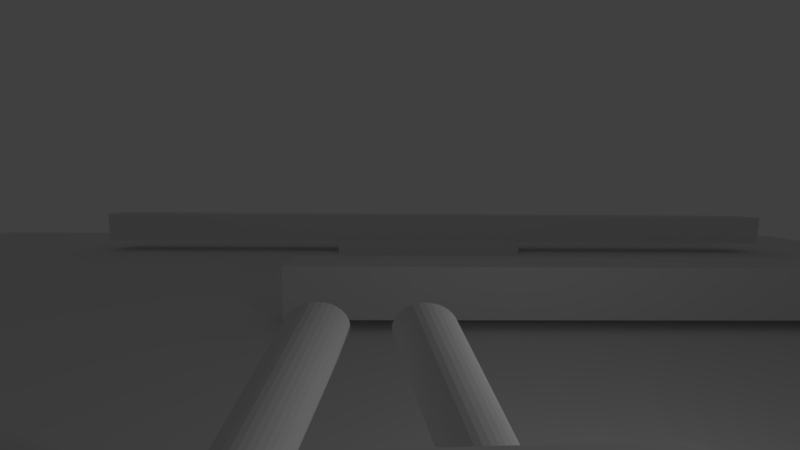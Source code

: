 # Source: Skelerebels.blend  (saved by Blender 2.79.0; exported with 4.5.12 LTS)
import bpy
from mathutils import Matrix  # noqa: F401  (used for matrix-valued properties, if any)

bpy.ops.wm.read_factory_settings(use_empty=True)
scene = bpy.context.scene
scene.name = 'Scene'

# ---- collections
col_collection_1 = bpy.data.collections.new('Collection 1'); scene.collection.children.link(col_collection_1)

# ---- materials (node trees are filled in below, after node groups)
mat_material = bpy.data.materials.new('Material')
mat_material.alpha_threshold = 0.0
mat_material.use_transparent_shadow = False
mat_material.roughness = 0.5
mat_material.line_color = (0.0, 0.0, 0.0, 1.0)

# ---- material node trees

# ---- world
world_world = bpy.data.worlds.new('World'); scene.world = world_world
world_world.color = (0.05088, 0.05088, 0.05088)
world_world.use_sun_shadow = False
world_world.sun_shadow_jitter_overblur = 0.0
world_world.cycles.sampling_method = 'MANUAL'

# ---- cameras
cam_camera = bpy.data.cameras.new('Camera')
cam_camera.clip_end = 100.0
cam_camera.lens = 16.0
cam_camera.sensor_width = 32.0
cam_camera.sensor_height = 18.0
cam_camera.ortho_scale = 7.314
cam_camera.lens_unit = 'FOV'
cam_camera.dof.focus_distance = 0.0
cam_camera.dof.aperture_fstop = 128.0

# ---- lights
light_lamp = bpy.data.lights.new('Lamp', 'POINT')
light_lamp.transmission_factor = 0.0
light_lamp.cutoff_distance = 30.0
light_lamp.energy = 100.0
light_lamp.shadow_buffer_clip_start = 1.001
light_lamp.shadow_soft_size = 0.1
light_lamp.shadow_maximum_resolution = 0.006
light_lamp.use_absolute_resolution = True

# ---- meshes
me_plane_001 = bpy.data.meshes.new('Plane.001')
me_plane_001.from_pydata([(-1.0, -1.0, 0.0), (1.0, -1.0, 0.0), (-1.0, 1.0, 0.0), (1.0, 1.0, 0.0)], [], [(0, 1, 3, 2)])
me_plane_001.use_remesh_preserve_volume = False
me_plane_001.use_remesh_preserve_attributes = False
me_plane_001.use_mirror_vertex_groups = False
me_plane_001.update()
me_cube_001 = bpy.data.meshes.new('Cube.001')
me_cube_001.from_pydata([(-1.0, -1.0, -1.0), (-1.0, -1.0, 1.0), (-1.0, 1.0, -1.0), (-1.0, 1.0, 1.0), (1.0, -1.0, -1.0), (1.0, -1.0, 1.0), (1.0, 1.0, -1.0), (1.0, 1.0, 1.0)], [], [(0, 1, 3, 2), (2, 3, 7, 6), (6, 7, 5, 4), (4, 5, 1, 0), (2, 6, 4, 0), (7, 3, 1, 5)])
me_cube_001.use_remesh_preserve_volume = False
me_cube_001.use_remesh_preserve_attributes = False
me_cube_001.use_mirror_vertex_groups = False
me_cube_001.update()
me_cube_002 = bpy.data.meshes.new('Cube.002')
me_cube_002.from_pydata([(-1.0, -1.0, -1.0), (-1.0, -1.0, 1.0), (-1.0, 1.0, -1.0), (-1.0, 1.0, 1.0), (1.0, -1.0, -1.0), (1.0, -1.0, 1.0), (1.0, 1.0, -1.0), (1.0, 1.0, 1.0)], [], [(0, 1, 3, 2), (2, 3, 7, 6), (6, 7, 5, 4), (4, 5, 1, 0), (2, 6, 4, 0), (7, 3, 1, 5)])
me_cube_002.use_remesh_preserve_volume = False
me_cube_002.use_remesh_preserve_attributes = False
me_cube_002.use_mirror_vertex_groups = False
me_cube_002.update()
me_cube_003 = bpy.data.meshes.new('Cube.003')
me_cube_003.from_pydata([(-1.0, -1.0, -1.0), (-1.0, -1.0, 1.0), (-1.0, 1.0, -1.0), (-1.0, 1.0, 1.0), (1.0, -1.0, -1.0), (1.0, -1.0, 1.0), (1.0, 1.0, -1.0), (1.0, 1.0, 1.0)], [], [(0, 1, 3, 2), (2, 3, 7, 6), (6, 7, 5, 4), (4, 5, 1, 0), (2, 6, 4, 0), (7, 3, 1, 5)])
me_cube_003.use_remesh_preserve_volume = False
me_cube_003.use_remesh_preserve_attributes = False
me_cube_003.use_mirror_vertex_groups = False
me_cube_003.update()
me_cube_004 = bpy.data.meshes.new('Cube.004')
me_cube_004.from_pydata([(-1.0, -1.0, -1.0), (-1.0, -1.0, 1.0), (-1.0, 1.0, -1.0), (-1.0, 1.0, 1.0), (1.0, -1.0, -1.0), (1.0, -1.0, 1.0), (1.0, 1.0, -1.0), (1.0, 1.0, 1.0)], [], [(0, 1, 3, 2), (2, 3, 7, 6), (6, 7, 5, 4), (4, 5, 1, 0), (2, 6, 4, 0), (7, 3, 1, 5)])
me_cube_004.use_remesh_preserve_volume = False
me_cube_004.use_remesh_preserve_attributes = False
me_cube_004.use_mirror_vertex_groups = False
me_cube_004.update()
me_cube_005 = bpy.data.meshes.new('Cube.005')
me_cube_005.from_pydata([(-1.0, -1.0, -1.0), (-1.0, -1.0, 1.0), (-1.0, 1.0, -1.0), (-1.0, 1.0, 1.0), (1.0, -1.0, -1.0), (1.0, -1.0, 1.0), (1.0, 1.0, -1.0), (1.0, 1.0, 1.0)], [], [(0, 1, 3, 2), (2, 3, 7, 6), (6, 7, 5, 4), (4, 5, 1, 0), (2, 6, 4, 0), (7, 3, 1, 5)])
me_cube_005.use_remesh_preserve_volume = False
me_cube_005.use_remesh_preserve_attributes = False
me_cube_005.use_mirror_vertex_groups = False
me_cube_005.update()
me_cube = bpy.data.meshes.new('Cube')
me_cube.from_pydata([(1.0, 1.0, -1.0), (1.0, -1.0, -1.0), (-1.0, -1.0, -1.0), (-1.0, 1.0, -1.0), (1.0, 1.0, 1.0), (1.0, -1.0, 1.0), (-1.0, -1.0, 1.0), (-1.0, 1.0, 1.0)], [], [(0, 1, 2, 3), (4, 7, 6, 5), (0, 4, 5, 1), (1, 5, 6, 2), (2, 6, 7, 3), (4, 0, 3, 7)])
_ca = me_cube.color_attributes.new('Col', 'BYTE_COLOR', 'CORNER')
_ca.data.foreach_set('color', [1.0, 1.0, 1.0, 1.0, 1.0, 1.0, 1.0, 1.0, 1.0, 1.0, 1.0, 1.0, 1.0, 1.0, 1.0, 1.0, 0.0356, 0.0, 1.0, 1.0, 0.0356, 0.0, 1.0, 1.0, 0.0356, 0.0, 1.0, 1.0, 0.0356, 0.0, 1.0, 1.0, 0.0356, 0.0, 1.0, 1.0, 0.0356, 0.0, 1.0, 1.0, 0.0356, 0.0, 1.0, 1.0, 0.0356, 0.0, 1.0, 1.0, 0.0356, 0.0, 1.0, 1.0, 0.0356, 0.0, 1.0, 1.0, 0.0356, 0.0, 1.0, 1.0, 0.0356, 0.0, 1.0, 1.0, 1.0, 1.0, 1.0, 1.0, 0.08438, 0.01764, 1.0, 1.0, 0.0382, 0.0006071, 1.0, 1.0, 1.0, 1.0, 1.0, 1.0, 0.0356, 0.0, 1.0, 1.0, 1.0, 1.0, 1.0, 1.0, 0.7231, 0.6654, 1.0, 1.0, 0.4125, 0.305, 1.0, 1.0])
me_cube.materials.append(mat_material)
me_cube.use_remesh_preserve_volume = False
me_cube.use_remesh_preserve_attributes = False
me_cube.use_mirror_vertex_groups = False
me_cube.update()
me_cone = bpy.data.meshes.new('Cone')
me_cone.from_pydata([(0.0, 1.0, -1.0), (0.1951, 0.9808, -1.0), (0.3827, 0.9239, -1.0), (0.5556, 0.8315, -1.0), (0.7071, 0.7071, -1.0), (0.8315, 0.5556, -1.0), (0.9239, 0.3827, -1.0), (0.9808, 0.1951, -1.0), (1.0, 7.55e-08, -1.0), (0.9808, -0.1951, -1.0), (0.9239, -0.3827, -1.0), (0.8315, -0.5556, -1.0), (0.7071, -0.7071, -1.0), (0.5556, -0.8315, -1.0), (0.3827, -0.9239, -1.0), (0.1951, -0.9808, -1.0), (-3.258e-07, -1.0, -1.0), (-0.1951, -0.9808, -1.0), (-0.3827, -0.9239, -1.0), (-0.5556, -0.8315, -1.0), (-0.7071, -0.7071, -1.0), (-0.8315, -0.5556, -1.0), (-0.9239, -0.3827, -1.0), (0.0, 0.0, 1.0), (-0.9808, -0.1951, -1.0), (-1.0, 9.656e-07, -1.0), (-0.9808, 0.1951, -1.0), (-0.9239, 0.3827, -1.0), (-0.8315, 0.5556, -1.0), (-0.7071, 0.7071, -1.0), (-0.5556, 0.8315, -1.0), (-0.3827, 0.9239, -1.0), (-0.1951, 0.9808, -1.0)], [], [(0, 23, 1), (1, 23, 2), (2, 23, 3), (3, 23, 4), (4, 23, 5), (5, 23, 6), (6, 23, 7), (7, 23, 8), (8, 23, 9), (9, 23, 10), (10, 23, 11), (11, 23, 12), (12, 23, 13), (13, 23, 14), (14, 23, 15), (15, 23, 16), (16, 23, 17), (17, 23, 18), (18, 23, 19), (19, 23, 20), (20, 23, 21), (21, 23, 22), (22, 23, 24), (24, 23, 25), (25, 23, 26), (26, 23, 27), (27, 23, 28), (28, 23, 29), (29, 23, 30), (30, 23, 31), (31, 23, 32), (32, 23, 0), (0, 1, 2, 3, 4, 5, 6, 7, 8, 9, 10, 11, 12, 13, 14, 15, 16, 17, 18, 19, 20, 21, 22, 24, 25, 26, 27, 28, 29, 30, 31, 32)])
me_cone.use_remesh_preserve_volume = False
me_cone.use_remesh_preserve_attributes = False
me_cone.use_mirror_vertex_groups = False
me_cone.update()
me_cone_001 = bpy.data.meshes.new('Cone.001')
me_cone_001.from_pydata([(0.0, 1.0, -1.0), (0.1951, 0.9808, -1.0), (0.3827, 0.9239, -1.0), (0.5556, 0.8315, -1.0), (0.7071, 0.7071, -1.0), (0.8315, 0.5556, -1.0), (0.9239, 0.3827, -1.0), (0.9808, 0.1951, -1.0), (1.0, 7.55e-08, -1.0), (0.9808, -0.1951, -1.0), (0.9239, -0.3827, -1.0), (0.8315, -0.5556, -1.0), (0.7071, -0.7071, -1.0), (0.5556, -0.8315, -1.0), (0.3827, -0.9239, -1.0), (0.1951, -0.9808, -1.0), (-3.258e-07, -1.0, -1.0), (-0.1951, -0.9808, -1.0), (-0.3827, -0.9239, -1.0), (-0.5556, -0.8315, -1.0), (-0.7071, -0.7071, -1.0), (-0.8315, -0.5556, -1.0), (-0.9239, -0.3827, -1.0), (0.0, 0.0, 1.0), (-0.9808, -0.1951, -1.0), (-1.0, 9.656e-07, -1.0), (-0.9808, 0.1951, -1.0), (-0.9239, 0.3827, -1.0), (-0.8315, 0.5556, -1.0), (-0.7071, 0.7071, -1.0), (-0.5556, 0.8315, -1.0), (-0.3827, 0.9239, -1.0), (-0.1951, 0.9808, -1.0)], [], [(0, 23, 1), (1, 23, 2), (2, 23, 3), (3, 23, 4), (4, 23, 5), (5, 23, 6), (6, 23, 7), (7, 23, 8), (8, 23, 9), (9, 23, 10), (10, 23, 11), (11, 23, 12), (12, 23, 13), (13, 23, 14), (14, 23, 15), (15, 23, 16), (16, 23, 17), (17, 23, 18), (18, 23, 19), (19, 23, 20), (20, 23, 21), (21, 23, 22), (22, 23, 24), (24, 23, 25), (25, 23, 26), (26, 23, 27), (27, 23, 28), (28, 23, 29), (29, 23, 30), (30, 23, 31), (31, 23, 32), (32, 23, 0), (0, 1, 2, 3, 4, 5, 6, 7, 8, 9, 10, 11, 12, 13, 14, 15, 16, 17, 18, 19, 20, 21, 22, 24, 25, 26, 27, 28, 29, 30, 31, 32)])
me_cone_001.use_remesh_preserve_volume = False
me_cone_001.use_remesh_preserve_attributes = False
me_cone_001.use_mirror_vertex_groups = False
me_cone_001.update()

# ---- objects
ob_plane = bpy.data.objects.new('Plane', me_plane_001)
ob_cube_001 = bpy.data.objects.new('Cube.001', me_cube_001)
ob_cube_002 = bpy.data.objects.new('Cube.002', me_cube_002)
ob_cube_003 = bpy.data.objects.new('Cube.003', me_cube_003)
ob_cube_004 = bpy.data.objects.new('Cube.004', me_cube_004)
ob_cube_005 = bpy.data.objects.new('Cube.005', me_cube_005)
ob_player = bpy.data.objects.new('Player', me_cube)
ob_cone = bpy.data.objects.new('Cone', me_cone)
ob_cone_001 = bpy.data.objects.new('Cone.001', me_cone_001)
ob_camera = bpy.data.objects.new('Camera', cam_camera)
ob_lamp = bpy.data.objects.new('Lamp', light_lamp)

# ---- transforms, parenting, visibility, modifiers, constraints
ob_plane.location = (0.3374, -0.09969, 0.1602)
ob_plane.scale = (39.09, 40.98, 1.0)
ob_plane.hide_select = True
ob_plane.lineart.crease_threshold = 0.0
ob_cube_001.parent = ob_plane
ob_cube_001.matrix_parent_inverse = Matrix(((0.02558, 0.0, 0.0, -0.008629), (0.0, 0.0244, 0.0, 0.002433), (0.0, 0.0, 1.0, -0.1602), (0.0, 0.0, 0.0, 1.0)))
ob_cube_001.location = (2.774, 30.9, 0.1607)
ob_cube_001.scale = (6.832, 1.0, 1.0)
ob_cube_001.hide_select = True
ob_cube_001.lineart.crease_threshold = 0.0
ob_cube_002.parent = ob_plane
ob_cube_002.matrix_parent_inverse = Matrix(((0.02558, 0.0, 0.0, -0.008629), (0.0, 0.0244, 0.0, 0.002433), (0.0, 0.0, 1.0, -0.1602), (0.0, 0.0, 0.0, 1.0)))
ob_cube_002.location = (21.26, 15.16, 1.58)
ob_cube_002.scale = (-25.26, 1.0, 1.0)
ob_cube_002.hide_select = True
ob_cube_002.lineart.crease_threshold = 0.0
ob_cube_003.parent = ob_plane
ob_cube_003.matrix_parent_inverse = Matrix(((0.02558, 0.0, 0.0, -0.008629), (0.0, 0.0244, 0.0, 0.002433), (0.0, 0.0, 1.0, -0.1602), (0.0, 0.0, 0.0, 1.0)))
ob_cube_003.location = (3.605, 31.75, 1.958)
ob_cube_003.scale = (-25.26, 1.0, 1.0)
ob_cube_003.hide_select = True
ob_cube_003.lineart.crease_threshold = 0.0
ob_cube_004.parent = ob_plane
ob_cube_004.matrix_parent_inverse = Matrix(((0.02558, 0.0, 0.0, -0.008629), (0.0, 0.0244, 0.0, 0.002433), (0.0, 0.0, 1.0, -0.1602), (0.0, 0.0, 0.0, 1.0)))
ob_cube_004.location = (-23.51, 18.32, 0.1607)
ob_cube_004.rotation_euler = (0.04397, 0.3364, -0.3069)
ob_cube_004.scale = (6.832, 1.0, 1.0)
ob_cube_004.hide_select = True
ob_cube_004.lineart.crease_threshold = 0.0
ob_cube_005.parent = ob_plane
ob_cube_005.matrix_parent_inverse = Matrix(((0.02558, 0.0, 0.0, -0.008629), (0.0, 0.0244, 0.0, 0.002433), (0.0, 0.0, 1.0, -0.1602), (0.0, 0.0, 0.0, 1.0)))
ob_cube_005.location = (-12.81, 4.598, 0.1607)
ob_cube_005.rotation_euler = (0.04397, 0.3364, 1.303)
ob_cube_005.scale = (6.832, 1.0, 1.0)
ob_cube_005.hide_select = True
ob_cube_005.lineart.crease_threshold = 0.0
ob_player.location = (-0.08299, 0.0, 3.925)
ob_player.rotation_euler = (0.0, -0.0, 0.02847)
ob_player.lock_rotations_4d = False
ob_player.empty_display_type = 'ARROWS'
ob_player.lineart.crease_threshold = 0.0
ob_cone.parent = ob_player
ob_cone.matrix_parent_inverse = Matrix(((1.0, 0.0, 0.0, -0.0), (0.0, 1.0, 0.0, -0.0), (0.0, 0.0, 1.0, -1.332), (0.0, 0.0, 0.0, 1.0)))
ob_cone.location = (0.6069, 1.437, 1.661)
ob_cone.rotation_euler = (-1.488, -0.0, -3.126)
ob_cone.scale = (0.3812, 0.295, 2.875)
ob_cone.hide_viewport = True
ob_cone.hide_select = True
ob_cone.lineart.crease_threshold = 0.0
ob_cone_001.parent = ob_player
ob_cone_001.matrix_parent_inverse = Matrix(((1.0, 0.0, 0.0, -0.0), (0.0, 1.0, 0.0, -0.0), (0.0, 0.0, 1.0, -1.332), (0.0, 0.0, 0.0, 1.0)))
ob_cone_001.location = (-0.6246, 1.437, 1.661)
ob_cone_001.rotation_euler = (-1.488, -0.0, -3.126)
ob_cone_001.scale = (0.3812, 0.2953, 2.956)
ob_cone_001.hide_viewport = True
ob_cone_001.hide_select = True
ob_cone_001.lineart.crease_threshold = 0.0
ob_camera.parent = ob_player
ob_camera.matrix_parent_inverse = Matrix(((0.9996, 0.02846, 0.0, 0.08295), (-0.02846, 0.9996, 0.0, -0.002362), (0.0, 0.0, 1.0, -1.253), (0.0, 0.0, 0.0, 1.0)))
ob_camera.location = (-0.0243, -0.05925, 3.011)
ob_camera.rotation_euler = (1.46, -0.007591, -0.01878)
ob_camera.scale = (1.274, 1.274, 1.274)
ob_camera.lock_rotations_4d = False
ob_camera.empty_display_type = 'ARROWS'
ob_camera.color = (0.0, 0.0, 0.0, 0.0)
ob_camera.hide_select = True
ob_camera.display_type = 'WIRE'
ob_camera.lineart.crease_threshold = 0.0
ob_lamp.location = (4.378, 2.765, 5.815)
ob_lamp.rotation_euler = (0.6503, 0.05522, 1.866)
ob_lamp.lock_rotations_4d = False
ob_lamp.empty_display_type = 'ARROWS'
ob_lamp.color = (0.0, 0.0, 0.0, 0.0)
ob_lamp.hide_select = True
ob_lamp.lineart.crease_threshold = 0.0

# ---- collection membership
col_collection_1.objects.link(ob_plane)
col_collection_1.objects.link(ob_cube_001)
col_collection_1.objects.link(ob_cube_002)
col_collection_1.objects.link(ob_cube_003)
col_collection_1.objects.link(ob_cube_004)
col_collection_1.objects.link(ob_cube_005)
col_collection_1.objects.link(ob_player)
col_collection_1.objects.link(ob_cone)
col_collection_1.objects.link(ob_cone_001)
col_collection_1.objects.link(ob_camera)
col_collection_1.objects.link(ob_lamp)

# ---- scene / render settings (as saved in the file)
scene.camera = ob_camera
scene.frame_start = 1; scene.frame_end = 250; scene.frame_set(3)
scene.render.engine = 'BLENDER_EEVEE_NEXT'
scene.render.resolution_percentage = 50
scene.render.dither_intensity = 0.0
scene.cycles.use_denoising = False
scene.cycles.samples = 128
scene.cycles.sampling_pattern = 'TABULATED_SOBOL'
scene.cycles.use_adaptive_sampling = False
scene.cycles.use_light_tree = False
scene.cycles.blur_glossy = 0.0
scene.cycles.sample_clamp_indirect = 0.0
scene.view_settings.view_transform = 'Standard'
bpy.context.view_layer.update()

